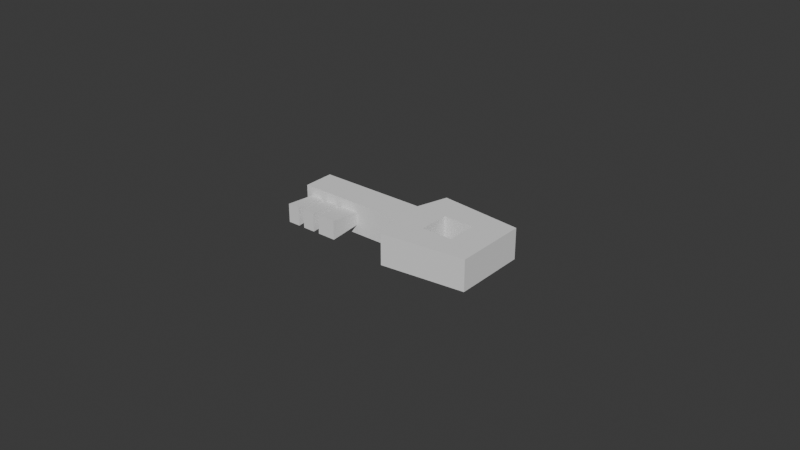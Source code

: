 # Source: SM_Key_Ship_Secure.blend  (saved by Blender 5.0.119; exported with 4.5.12 LTS)
import bpy
from mathutils import Matrix  # noqa: F401  (used for matrix-valued properties, if any)

bpy.ops.wm.read_factory_settings(use_empty=True)
scene = bpy.context.scene
scene.name = 'Scene'

# ---- collections
col_collection = bpy.data.collections.new('Collection'); scene.collection.children.link(col_collection)

# ---- world
world_world = bpy.data.worlds.new('World'); scene.world = world_world
world_world.use_nodes = True; world_world.node_tree.nodes.clear()
_N = world_world.node_tree.nodes; _L = world_world.node_tree.links
n0 = _N.new('ShaderNodeOutputWorld'); n0.name = 'World Output'; n0.location = (300, 300)
n1 = _N.new('ShaderNodeBackground'); n1.name = 'Background'; n1.location = (10, 300)
n1.inputs[0].default_value = (0.05088, 0.05088, 0.05088, 1.0)
_L.new(n1.outputs[0], n0.inputs[0])
n0.is_active_output = True
world_world.color = (0.05088, 0.05088, 0.05088)
world_world.sun_shadow_jitter_overblur = 0.0

# ---- meshes
me_cube = bpy.data.meshes.new('Cube')
me_cube.from_pydata([(-2.143, -0.5075, -0.3572), (-2.143, -0.7144, 0.3572), (-2.143, -0.2068, -0.3572), (-2.143, 3.438e-07, 0.3572), (-0.7144, -0.5075, -0.3572), (-0.7144, -0.2068, -0.3572), (-2.143, 3.438e-07, -0.3572), (-2.143, -0.7144, -0.3572), (-2.0, -0.5715, -1.072), (-2.0, -0.1429, -1.072), (-0.7144, -0.5715, -1.072), (-0.7144, -0.1429, -1.072), (1.072, 3.438e-07, 0.3572), (1.072, 3.438e-07, -0.3572), (1.072, -0.7144, 0.3572), (1.072, -0.7144, -0.3572), (0.3572, 3.438e-07, -0.3572), (0.3572, -0.7144, -0.3572), (1.786, 3.438e-07, 0.3572), (1.786, 3.438e-07, -0.3572), (1.786, -0.7144, 0.3572), (1.786, -0.7144, -0.3572), (2.5, 3.438e-07, -0.8572), (2.5, -0.7144, -0.8572), (0.3572, 3.438e-07, 0.3572), (0.3572, -0.7144, 0.3572), (2.5, 3.438e-07, 0.8572), (2.5, -0.7144, 0.8572), (0.5715, 3.438e-07, 1.072), (0.5715, -0.7144, 1.072), (0.5715, 3.438e-07, -1.072), (0.5715, -0.7144, -1.072), (-1.572, -0.5075, -0.3572), (-1.572, -0.2068, -0.3572), (-1.143, -0.5075, -0.3572), (-1.143, -0.2068, -0.3572), (-1.714, -0.2068, -0.3572), (-1.714, -0.5075, -0.3572), (-1.286, -0.2068, -0.3572), (-1.286, -0.5075, -0.3572), (-1.572, -0.5715, -1.072), (-1.143, -0.5715, -1.072), (-1.714, -0.5715, -1.072), (-1.286, -0.5715, -1.072), (-1.572, -0.1429, -1.072), (-1.143, -0.1429, -1.072), (-1.714, -0.1429, -1.072), (-1.286, -0.1429, -1.072), (-2.0, -0.5075, -0.3572), (-2.0, -0.2068, -0.3572)], [], [(47, 43, 40, 44), (37, 48, 8, 42), (9, 46, 42, 8), (42, 46, 36, 37), (34, 4, 17, 7, 0, 48, 37, 32, 39), (5, 4, 10, 11), (6, 16, 5, 35, 38, 33, 36, 49, 2), (1, 7, 17, 25), (2, 0, 7, 1, 3, 6), (18, 12, 28, 26), (0, 2, 49, 48), (4, 5, 16, 17), (3, 1, 25, 24), (6, 3, 24, 16), (22, 26, 27, 23), (19, 21, 20, 18), (31, 30, 22, 23), (28, 29, 27, 26), (18, 20, 14, 12), (14, 29, 25), (12, 13, 16, 24), (15, 14, 25, 17), (19, 18, 26, 22), (20, 21, 23, 27), (12, 24, 28), (13, 19, 22, 30), (15, 17, 31), (14, 20, 27, 29), (24, 25, 29, 28), (21, 15, 31, 23), (13, 30, 16), (13, 12, 14, 15), (17, 16, 30, 31), (15, 21, 19, 13), (44, 40, 32, 33), (39, 32, 40, 43), (43, 47, 38, 39), (38, 47, 44, 33), (9, 49, 36, 46), (8, 48, 49, 9), (37, 36, 33, 32), (39, 38, 35, 34), (10, 4, 34, 41), (34, 35, 45, 41), (10, 41, 45, 11), (5, 11, 45, 35)])
_uv = me_cube.uv_layers.new(name='UVMap')
_uv.uv.foreach_set('vector', [0.541, 0.9527, 0.541, 0.8821, 0.5881, 0.8821, 0.5881, 0.9527, 0.9407, 0.1179, 0.9877, 0.1179, 0.9877, 0.2357, 0.9407, 0.2357, 0.9877, 0.542, 0.9407, 0.542, 0.9407, 0.4714, 0.9877, 0.4714, 0.4705, 0.9998, 0.3999, 0.9998, 0.4104, 0.8821, 0.4599, 0.8821, 0.789, 0.247, 0.789, 0.1764, 0.8231, -9.814e-09, 0.8231, 0.4116, 0.789, 0.4116, 0.789, 0.3881, 0.789, 0.3411, 0.789, 0.3176, 0.789, 0.2705, 0.2693, 0.8821, 0.3188, 0.8821, 0.3293, 0.9998, 0.2588, 0.9998, 0.7055, 0.4116, 0.7055, -9.814e-09, 0.7395, 0.1764, 0.7395, 0.247, 0.7395, 0.2705, 0.7395, 0.3176, 0.7395, 0.3411, 0.7395, 0.3881, 0.7395, 0.4116, 0.2352, 0.7645, 0.1176, 0.7645, 0.1176, 0.3529, 0.2352, 0.3529, 0.2352, 0.7986, 0.2352, 0.8481, 0.2352, 0.8821, 0.1176, 0.8821, 0.1176, 0.7645, 0.2352, 0.7645, 0.5879, 0.6469, 0.5879, 0.5293, 0.7055, 0.447, 0.6702, 0.7645, 0.789, 0.4116, 0.7395, 0.4116, 0.7395, 0.3881, 0.789, 0.3881, 0.789, 0.1764, 0.7395, 0.1764, 0.7055, -9.814e-09, 0.8231, -9.814e-09, 0.7055, 0.4116, 0.8231, 0.4116, 0.8231, 0.823, 0.7055, 0.823, 0.4703, 3.748e-09, 0.5879, -5.128e-09, 0.5879, 0.4117, 0.4703, 0.4117, 0.8231, 0.9189, 0.8231, 0.6366, 0.9407, 0.6366, 0.9407, 0.9189, 0.4705, 0.7645, 0.4705, 0.8821, 0.3529, 0.8821, 0.3529, 0.7645, 0.9407, 0.6366, 0.8231, 0.6366, 0.8231, 0.3187, 0.9407, 0.3187, 0.8231, 9.814e-09, 0.9407, 9.814e-09, 0.9407, 0.3187, 0.8231, 0.3187, 0.7055, 0.9407, 0.7055, 0.823, 0.8231, 0.823, 0.8231, 0.9407, 0.2352, 0.2352, 0.3527, 0.3176, 0.2352, 0.3529, 0.5879, 0.5293, 0.4703, 0.5293, 0.4703, 0.4117, 0.5879, 0.4117, 0.1176, 0.2352, 0.2352, 0.2352, 0.2352, 0.3529, 0.1176, 0.3529, 0.4703, 0.6469, 0.5879, 0.6469, 0.6702, 0.7645, 0.388, 0.7645, 0.2352, 0.1176, 0.1176, 0.1176, 0.03527, 3.659e-08, 0.3175, 1.529e-08, 0.5879, 0.5293, 0.5879, 0.4117, 0.7055, 0.447, 0.4703, 0.5293, 0.4703, 0.6469, 0.388, 0.7645, 0.3527, 0.447, 0.1176, 0.2352, 0.1176, 0.3529, -1.528e-08, 0.3176, 0.2352, 0.2352, 0.2352, 0.1176, 0.3175, 1.529e-08, 0.3527, 0.3176, 0.5881, 0.7645, 0.5881, 0.8821, 0.4705, 0.8821, 0.4705, 0.7645, 0.1176, 0.1176, 0.1176, 0.2352, -1.528e-08, 0.3176, 0.03527, 3.659e-08, 0.4703, 0.5293, 0.3527, 0.447, 0.4703, 0.4117, 0.3529, 0.8821, 0.2352, 0.8821, 0.2352, 0.7645, 0.3529, 0.7645, -2.81e-09, 0.8821, 6.07e-09, 0.7645, 0.1176, 0.7645, 0.1176, 0.8821, 1.191e-08, 0.8821, 0.1175, 0.8821, 0.1175, 0.9998, 3.031e-09, 0.9998, 0.2588, 0.9998, 0.1882, 0.9998, 0.1987, 0.8821, 0.2482, 0.8821, 0.9407, 0.3536, 0.9877, 0.3536, 0.9877, 0.4714, 0.9407, 0.4714, 0.3999, 0.9998, 0.3293, 0.9998, 0.3399, 0.8821, 0.3894, 0.8821, 0.9877, 0.2357, 0.9877, 0.3536, 0.9407, 0.3536, 0.9407, 0.2357, 0.9407, 0.1179, 0.9407, -4.907e-09, 0.9877, -4.907e-09, 0.9877, 0.1179, 0.5881, 1.0, 0.5986, 0.8824, 0.6481, 0.8824, 0.6587, 1.0, 0.789, 0.3411, 0.7395, 0.3411, 0.7395, 0.3176, 0.789, 0.3176, 0.789, 0.2705, 0.7395, 0.2705, 0.7395, 0.247, 0.789, 0.247, 0.1176, 1.0, 0.1176, 0.8821, 0.1882, 0.8821, 0.1882, 1.0, 0.481, 0.8821, 0.5305, 0.8821, 0.541, 0.9998, 0.4705, 0.9998, 0.8231, 0.9189, 0.8936, 0.9189, 0.8936, 0.9894, 0.8231, 0.9894, 0.6587, 0.7645, 0.6587, 0.8824, 0.5881, 0.8824, 0.5881, 0.7645])
me_cube.update()

# ---- objects
ob_sm_key_ship_01 = bpy.data.objects.new('SM_Key_Ship_01', me_cube)

# ---- transforms, parenting, visibility, modifiers, constraints
ob_sm_key_ship_01.location = (9.313e-10, 6.617e-24, 0.0)
ob_sm_key_ship_01.rotation_euler = (-1.571, -2.22e-16, 2.22e-16)
ob_sm_key_ship_01.scale = (0.014, 0.014, 0.014)

# ---- collection membership
col_collection.objects.link(ob_sm_key_ship_01)

# ---- scene / render settings (as saved in the file)
scene.frame_start = 1; scene.frame_end = 250; scene.frame_set(0)
scene.render.engine = 'BLENDER_EEVEE_NEXT'
scene.render.bake_bias = 0.0
scene.render.bake_samples = 0
bpy.context.view_layer.update()

# ---- added for rendering (the .blend has no active camera and no usable light): camera, sun
cam_auto = bpy.data.cameras.new('AutoCamera')
cam_auto.lens = 50.0
cam_auto.sensor_width = 36.0
cam_auto.clip_end = 1000.0
ob_auto_camera = bpy.data.objects.new('AutoCamera', cam_auto)
scene.collection.objects.link(ob_auto_camera)
ob_auto_camera.location = (0.187545, -0.222054, 0.153036)
ob_auto_camera.rotation_euler = (1.09748, -7.21219e-08, 0.694738)
scene.camera = ob_auto_camera
light_auto_sun = bpy.data.lights.new('AutoSun', 'SUN')
light_auto_sun.energy = 3.0
light_auto_sun.angle = 0.0523599
ob_auto_sun = bpy.data.objects.new('AutoSun', light_auto_sun)
scene.collection.objects.link(ob_auto_sun)
ob_auto_sun.rotation_euler = (0.872665, 0.174533, 0.523599)
bpy.context.view_layer.update()
